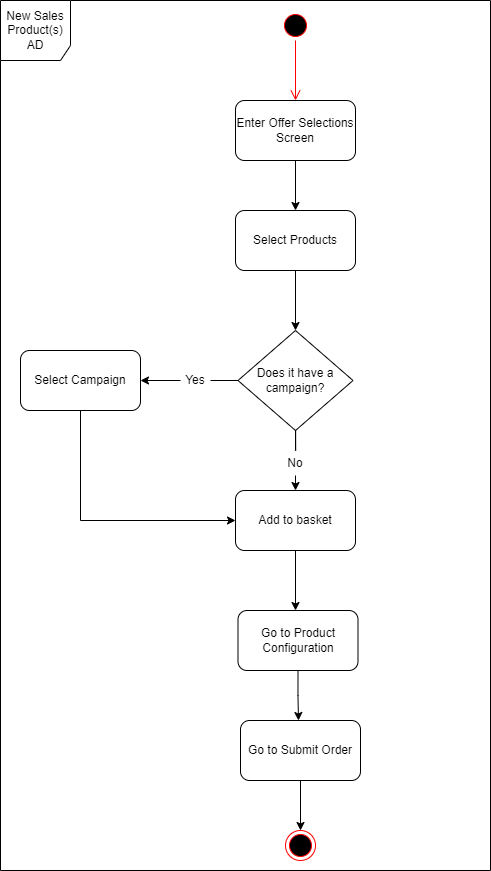

The diagram above was exported from draw.io. Its source (the exported page's mxGraphModel, read from the mxfile embedded in the PNG):
<mxGraphModel dx="1152" dy="-3988" grid="1" gridSize="10" guides="1" tooltips="1" connect="1" arrows="1" fold="1" page="1" pageScale="1" pageWidth="827" pageHeight="1169" math="0" shadow="0">
  <root>
    <mxCell id="0" />
    <mxCell id="1" parent="0" />
    <mxCell id="jaK7cVtB7DRIrUvsjrsv-1" value="" style="ellipse;html=1;shape=startState;fillColor=#000000;strokeColor=#ff0000;" vertex="1" parent="1">
      <mxGeometry x="440" y="4780" width="30" height="30" as="geometry" />
    </mxCell>
    <mxCell id="jaK7cVtB7DRIrUvsjrsv-2" value="" style="edgeStyle=orthogonalEdgeStyle;html=1;verticalAlign=bottom;endArrow=open;endSize=8;strokeColor=#ff0000;rounded=0;" edge="1" parent="1" source="jaK7cVtB7DRIrUvsjrsv-1">
      <mxGeometry relative="1" as="geometry">
        <mxPoint x="455" y="4870" as="targetPoint" />
      </mxGeometry>
    </mxCell>
    <mxCell id="jaK7cVtB7DRIrUvsjrsv-3" style="edgeStyle=orthogonalEdgeStyle;rounded=0;orthogonalLoop=1;jettySize=auto;html=1;exitX=0.5;exitY=1;exitDx=0;exitDy=0;" edge="1" parent="1" source="jaK7cVtB7DRIrUvsjrsv-4">
      <mxGeometry relative="1" as="geometry">
        <mxPoint x="455" y="4980" as="targetPoint" />
      </mxGeometry>
    </mxCell>
    <mxCell id="jaK7cVtB7DRIrUvsjrsv-4" value="Enter Offer Selections Screen" style="rounded=1;whiteSpace=wrap;html=1;" vertex="1" parent="1">
      <mxGeometry x="395" y="4870" width="120" height="60" as="geometry" />
    </mxCell>
    <mxCell id="jaK7cVtB7DRIrUvsjrsv-5" style="edgeStyle=orthogonalEdgeStyle;rounded=0;orthogonalLoop=1;jettySize=auto;html=1;exitX=0.5;exitY=1;exitDx=0;exitDy=0;" edge="1" parent="1" source="jaK7cVtB7DRIrUvsjrsv-6">
      <mxGeometry relative="1" as="geometry">
        <mxPoint x="455" y="5100" as="targetPoint" />
      </mxGeometry>
    </mxCell>
    <mxCell id="jaK7cVtB7DRIrUvsjrsv-6" value="Select Products" style="rounded=1;whiteSpace=wrap;html=1;" vertex="1" parent="1">
      <mxGeometry x="395" y="4980" width="120" height="60" as="geometry" />
    </mxCell>
    <mxCell id="jaK7cVtB7DRIrUvsjrsv-7" style="edgeStyle=orthogonalEdgeStyle;rounded=0;orthogonalLoop=1;jettySize=auto;html=1;exitX=0;exitY=0.5;exitDx=0;exitDy=0;startArrow=none;" edge="1" parent="1" source="jaK7cVtB7DRIrUvsjrsv-11">
      <mxGeometry relative="1" as="geometry">
        <mxPoint x="300" y="5150" as="targetPoint" />
      </mxGeometry>
    </mxCell>
    <mxCell id="jaK7cVtB7DRIrUvsjrsv-8" style="edgeStyle=orthogonalEdgeStyle;rounded=0;orthogonalLoop=1;jettySize=auto;html=1;exitX=0.5;exitY=1;exitDx=0;exitDy=0;startArrow=none;" edge="1" parent="1" source="jaK7cVtB7DRIrUvsjrsv-13">
      <mxGeometry relative="1" as="geometry">
        <mxPoint x="455" y="5260" as="targetPoint" />
      </mxGeometry>
    </mxCell>
    <mxCell id="jaK7cVtB7DRIrUvsjrsv-9" value="" style="rhombus;whiteSpace=wrap;html=1;" vertex="1" parent="1">
      <mxGeometry x="397.5" y="5100" width="115" height="100" as="geometry" />
    </mxCell>
    <mxCell id="jaK7cVtB7DRIrUvsjrsv-10" value="Does it have a campaign?" style="text;html=1;strokeColor=none;fillColor=none;align=center;verticalAlign=middle;whiteSpace=wrap;rounded=0;" vertex="1" parent="1">
      <mxGeometry x="415" y="5125" width="80" height="50" as="geometry" />
    </mxCell>
    <mxCell id="jaK7cVtB7DRIrUvsjrsv-11" value="Yes" style="text;html=1;strokeColor=none;fillColor=none;align=center;verticalAlign=middle;whiteSpace=wrap;rounded=0;" vertex="1" parent="1">
      <mxGeometry x="340" y="5140" width="30" height="20" as="geometry" />
    </mxCell>
    <mxCell id="jaK7cVtB7DRIrUvsjrsv-12" value="" style="edgeStyle=orthogonalEdgeStyle;rounded=0;orthogonalLoop=1;jettySize=auto;html=1;exitX=0;exitY=0.5;exitDx=0;exitDy=0;endArrow=none;" edge="1" parent="1" source="jaK7cVtB7DRIrUvsjrsv-9" target="jaK7cVtB7DRIrUvsjrsv-11">
      <mxGeometry relative="1" as="geometry">
        <mxPoint x="300" y="5150" as="targetPoint" />
        <mxPoint x="397.5" y="5150" as="sourcePoint" />
      </mxGeometry>
    </mxCell>
    <mxCell id="jaK7cVtB7DRIrUvsjrsv-13" value="No" style="text;html=1;strokeColor=none;fillColor=none;align=center;verticalAlign=middle;whiteSpace=wrap;rounded=0;" vertex="1" parent="1">
      <mxGeometry x="430" y="5220" width="50" height="25" as="geometry" />
    </mxCell>
    <mxCell id="jaK7cVtB7DRIrUvsjrsv-14" value="" style="edgeStyle=orthogonalEdgeStyle;rounded=0;orthogonalLoop=1;jettySize=auto;html=1;exitX=0.5;exitY=1;exitDx=0;exitDy=0;endArrow=none;" edge="1" parent="1" source="jaK7cVtB7DRIrUvsjrsv-9" target="jaK7cVtB7DRIrUvsjrsv-13">
      <mxGeometry relative="1" as="geometry">
        <mxPoint x="455" y="5260" as="targetPoint" />
        <mxPoint x="455" y="5200" as="sourcePoint" />
      </mxGeometry>
    </mxCell>
    <mxCell id="jaK7cVtB7DRIrUvsjrsv-15" style="edgeStyle=orthogonalEdgeStyle;rounded=0;orthogonalLoop=1;jettySize=auto;html=1;exitX=0.5;exitY=1;exitDx=0;exitDy=0;entryX=0;entryY=0.5;entryDx=0;entryDy=0;" edge="1" parent="1" source="jaK7cVtB7DRIrUvsjrsv-16" target="jaK7cVtB7DRIrUvsjrsv-18">
      <mxGeometry relative="1" as="geometry">
        <mxPoint x="240" y="5290" as="targetPoint" />
        <Array as="points">
          <mxPoint x="240" y="5290" />
        </Array>
      </mxGeometry>
    </mxCell>
    <mxCell id="jaK7cVtB7DRIrUvsjrsv-16" value="Select Campaign" style="rounded=1;whiteSpace=wrap;html=1;" vertex="1" parent="1">
      <mxGeometry x="180" y="5120" width="120" height="60" as="geometry" />
    </mxCell>
    <mxCell id="jaK7cVtB7DRIrUvsjrsv-17" style="edgeStyle=orthogonalEdgeStyle;rounded=0;orthogonalLoop=1;jettySize=auto;html=1;exitX=0.5;exitY=1;exitDx=0;exitDy=0;" edge="1" parent="1" source="jaK7cVtB7DRIrUvsjrsv-18">
      <mxGeometry relative="1" as="geometry">
        <mxPoint x="455" y="5380" as="targetPoint" />
      </mxGeometry>
    </mxCell>
    <mxCell id="jaK7cVtB7DRIrUvsjrsv-18" value="Add to basket" style="rounded=1;whiteSpace=wrap;html=1;" vertex="1" parent="1">
      <mxGeometry x="395" y="5260" width="120" height="60" as="geometry" />
    </mxCell>
    <mxCell id="jaK7cVtB7DRIrUvsjrsv-19" style="edgeStyle=orthogonalEdgeStyle;rounded=0;orthogonalLoop=1;jettySize=auto;html=1;exitX=0.5;exitY=1;exitDx=0;exitDy=0;" edge="1" parent="1" source="jaK7cVtB7DRIrUvsjrsv-20">
      <mxGeometry relative="1" as="geometry">
        <mxPoint x="458" y="5490" as="targetPoint" />
      </mxGeometry>
    </mxCell>
    <mxCell id="jaK7cVtB7DRIrUvsjrsv-20" value="Go to Product Configuration" style="rounded=1;whiteSpace=wrap;html=1;" vertex="1" parent="1">
      <mxGeometry x="397.5" y="5380" width="120" height="60" as="geometry" />
    </mxCell>
    <mxCell id="jaK7cVtB7DRIrUvsjrsv-21" style="edgeStyle=orthogonalEdgeStyle;rounded=0;orthogonalLoop=1;jettySize=auto;html=1;exitX=0.5;exitY=1;exitDx=0;exitDy=0;" edge="1" parent="1" source="jaK7cVtB7DRIrUvsjrsv-22">
      <mxGeometry relative="1" as="geometry">
        <mxPoint x="460" y="5600" as="targetPoint" />
      </mxGeometry>
    </mxCell>
    <mxCell id="jaK7cVtB7DRIrUvsjrsv-22" value="Go to Submit Order" style="rounded=1;whiteSpace=wrap;html=1;" vertex="1" parent="1">
      <mxGeometry x="400" y="5490" width="120" height="60" as="geometry" />
    </mxCell>
    <mxCell id="jaK7cVtB7DRIrUvsjrsv-23" value="" style="ellipse;html=1;shape=endState;fillColor=#000000;strokeColor=#ff0000;" vertex="1" parent="1">
      <mxGeometry x="445" y="5600" width="30" height="30" as="geometry" />
    </mxCell>
    <mxCell id="jaK7cVtB7DRIrUvsjrsv-24" value="New Sales Product(s)&lt;br&gt;AD" style="shape=umlFrame;whiteSpace=wrap;html=1;width=70;height=60;" vertex="1" parent="1">
      <mxGeometry x="160" y="4770" width="490" height="870" as="geometry" />
    </mxCell>
  </root>
</mxGraphModel>